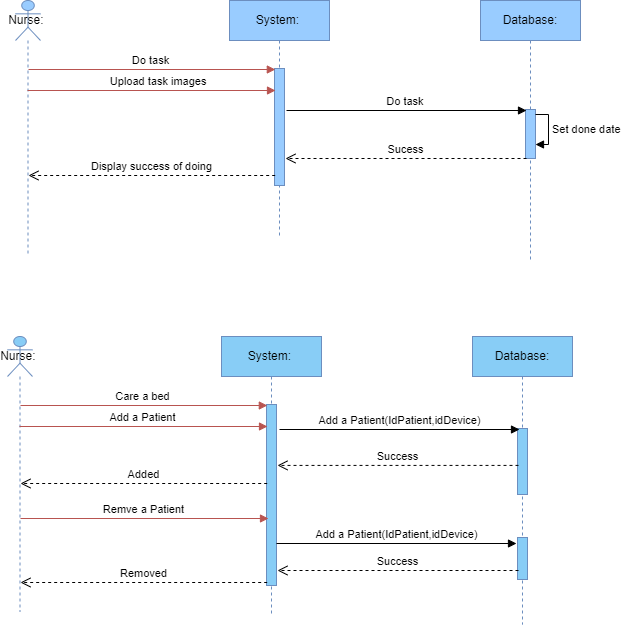

The diagram above was exported from draw.io. Its source (the exported page's mxGraphModel, read from the mxfile embedded in the PNG):
<mxGraphModel dx="863" dy="505" grid="0" gridSize="10" guides="1" tooltips="1" connect="1" arrows="1" fold="1" page="1" pageScale="1" pageWidth="827" pageHeight="1169" math="0" shadow="0">
  <root>
    <mxCell id="0" />
    <mxCell id="1" parent="0" />
    <mxCell id="skhujSO_3xJ1M6DJC75b-1" value="Nurse:&amp;nbsp;" style="shape=umlLifeline;perimeter=lifelinePerimeter;whiteSpace=wrap;html=1;container=1;dropTarget=0;collapsible=0;recursiveResize=0;outlineConnect=0;portConstraint=eastwest;newEdgeStyle={&quot;curved&quot;:0,&quot;rounded&quot;:0};participant=umlActor;fillColor=#99CCFF;strokeColor=#6c8ebf;" parent="1" vertex="1">
      <mxGeometry x="131" y="125" width="25" height="254" as="geometry" />
    </mxCell>
    <mxCell id="skhujSO_3xJ1M6DJC75b-2" value="System:&amp;nbsp;" style="shape=umlLifeline;perimeter=lifelinePerimeter;whiteSpace=wrap;html=1;container=1;dropTarget=0;collapsible=0;recursiveResize=0;outlineConnect=0;portConstraint=eastwest;newEdgeStyle={&quot;curved&quot;:0,&quot;rounded&quot;:0};fillColor=#99CCFF;strokeColor=#6c8ebf;" parent="1" vertex="1">
      <mxGeometry x="345" y="125" width="100" height="238" as="geometry" />
    </mxCell>
    <mxCell id="skhujSO_3xJ1M6DJC75b-3" value="" style="html=1;points=[[0,0,0,0,5],[0,1,0,0,-5],[1,0,0,0,5],[1,1,0,0,-5]];perimeter=orthogonalPerimeter;outlineConnect=0;targetShapes=umlLifeline;portConstraint=eastwest;newEdgeStyle={&quot;curved&quot;:0,&quot;rounded&quot;:0};fillColor=#99CCFF;strokeColor=#6c8ebf;" parent="skhujSO_3xJ1M6DJC75b-2" vertex="1">
      <mxGeometry x="45" y="68" width="10" height="117" as="geometry" />
    </mxCell>
    <mxCell id="skhujSO_3xJ1M6DJC75b-4" value="Database:" style="shape=umlLifeline;perimeter=lifelinePerimeter;whiteSpace=wrap;html=1;container=1;dropTarget=0;collapsible=0;recursiveResize=0;outlineConnect=0;portConstraint=eastwest;newEdgeStyle={&quot;curved&quot;:0,&quot;rounded&quot;:0};fillColor=#99CCFF;strokeColor=#6c8ebf;" parent="1" vertex="1">
      <mxGeometry x="596" y="125" width="100" height="259" as="geometry" />
    </mxCell>
    <mxCell id="skhujSO_3xJ1M6DJC75b-24" value="" style="html=1;points=[[0,0,0,0,5],[0,1,0,0,-5],[1,0,0,0,5],[1,1,0,0,-5]];perimeter=orthogonalPerimeter;outlineConnect=0;targetShapes=umlLifeline;portConstraint=eastwest;newEdgeStyle={&quot;curved&quot;:0,&quot;rounded&quot;:0};fillColor=#99CCFF;strokeColor=#6c8ebf;" parent="skhujSO_3xJ1M6DJC75b-4" vertex="1">
      <mxGeometry x="45" y="109" width="10" height="49" as="geometry" />
    </mxCell>
    <mxCell id="skhujSO_3xJ1M6DJC75b-25" value="Set done date" style="html=1;align=left;spacingLeft=2;endArrow=block;rounded=0;edgeStyle=orthogonalEdgeStyle;curved=0;rounded=0;exitX=1;exitY=0;exitDx=0;exitDy=5;exitPerimeter=0;" parent="skhujSO_3xJ1M6DJC75b-4" source="skhujSO_3xJ1M6DJC75b-24" target="skhujSO_3xJ1M6DJC75b-24" edge="1">
      <mxGeometry relative="1" as="geometry">
        <mxPoint x="-38" y="102" as="sourcePoint" />
        <Array as="points">
          <mxPoint x="68" y="114" />
          <mxPoint x="68" y="144" />
        </Array>
      </mxGeometry>
    </mxCell>
    <mxCell id="skhujSO_3xJ1M6DJC75b-16" value="Do task" style="html=1;verticalAlign=bottom;endArrow=block;curved=0;rounded=0;fillColor=#f8cecc;strokeColor=#b85450;" parent="1" edge="1">
      <mxGeometry x="-0.0045" width="80" relative="1" as="geometry">
        <mxPoint x="143.99666666666656" y="194" as="sourcePoint" />
        <mxPoint x="390.8299999999999" y="194" as="targetPoint" />
        <mxPoint as="offset" />
      </mxGeometry>
    </mxCell>
    <mxCell id="skhujSO_3xJ1M6DJC75b-19" value="&amp;nbsp; &amp;nbsp; &amp;nbsp;Upload task images" style="html=1;verticalAlign=bottom;endArrow=block;curved=0;rounded=0;fillColor=#f8cecc;strokeColor=#b85450;" parent="1" edge="1">
      <mxGeometry x="-0.0045" width="80" relative="1" as="geometry">
        <mxPoint x="142.99761904761903" y="215" as="sourcePoint" />
        <mxPoint x="391" y="215" as="targetPoint" />
        <mxPoint as="offset" />
      </mxGeometry>
    </mxCell>
    <mxCell id="skhujSO_3xJ1M6DJC75b-21" value="Sucess" style="html=1;verticalAlign=bottom;endArrow=open;dashed=1;endSize=8;curved=0;rounded=0;" parent="1" edge="1">
      <mxGeometry relative="1" as="geometry">
        <mxPoint x="642" y="283" as="sourcePoint" />
        <mxPoint x="401" y="283" as="targetPoint" />
      </mxGeometry>
    </mxCell>
    <mxCell id="skhujSO_3xJ1M6DJC75b-22" value="Display success of doing" style="html=1;verticalAlign=bottom;endArrow=open;dashed=1;endSize=8;curved=0;rounded=0;" parent="1" edge="1">
      <mxGeometry relative="1" as="geometry">
        <mxPoint x="390.6700000000001" y="300" as="sourcePoint" />
        <mxPoint x="144.00333333333333" y="300" as="targetPoint" />
      </mxGeometry>
    </mxCell>
    <mxCell id="skhujSO_3xJ1M6DJC75b-12" value="Do task&amp;nbsp;" style="html=1;verticalAlign=bottom;endArrow=block;curved=0;rounded=0;" parent="1" edge="1">
      <mxGeometry width="80" relative="1" as="geometry">
        <mxPoint x="402" y="235" as="sourcePoint" />
        <mxPoint x="642" y="235" as="targetPoint" />
      </mxGeometry>
    </mxCell>
    <mxCell id="Vsi1CR2Hqv7BNKJUNMQO-1" value="Nurse:&amp;nbsp;" style="shape=umlLifeline;perimeter=lifelinePerimeter;whiteSpace=wrap;html=1;container=1;dropTarget=0;collapsible=0;recursiveResize=0;outlineConnect=0;portConstraint=eastwest;newEdgeStyle={&quot;curved&quot;:0,&quot;rounded&quot;:0};participant=umlActor;fillColor=#88CDF6;strokeColor=#6c8ebf;" parent="1" vertex="1">
      <mxGeometry x="123" y="461" width="25" height="275" as="geometry" />
    </mxCell>
    <mxCell id="Vsi1CR2Hqv7BNKJUNMQO-2" value="System:&amp;nbsp;" style="shape=umlLifeline;perimeter=lifelinePerimeter;whiteSpace=wrap;html=1;container=1;dropTarget=0;collapsible=0;recursiveResize=0;outlineConnect=0;portConstraint=eastwest;newEdgeStyle={&quot;curved&quot;:0,&quot;rounded&quot;:0};fillColor=#88CDF6;strokeColor=#6c8ebf;" parent="1" vertex="1">
      <mxGeometry x="337" y="461" width="100" height="278" as="geometry" />
    </mxCell>
    <mxCell id="Vsi1CR2Hqv7BNKJUNMQO-3" value="" style="html=1;points=[[0,0,0,0,5],[0,1,0,0,-5],[1,0,0,0,5],[1,1,0,0,-5]];perimeter=orthogonalPerimeter;outlineConnect=0;targetShapes=umlLifeline;portConstraint=eastwest;newEdgeStyle={&quot;curved&quot;:0,&quot;rounded&quot;:0};fillColor=#88CDF6;strokeColor=#6c8ebf;" parent="Vsi1CR2Hqv7BNKJUNMQO-2" vertex="1">
      <mxGeometry x="45" y="68" width="10" height="181" as="geometry" />
    </mxCell>
    <mxCell id="Vsi1CR2Hqv7BNKJUNMQO-4" value="Database:" style="shape=umlLifeline;perimeter=lifelinePerimeter;whiteSpace=wrap;html=1;container=1;dropTarget=0;collapsible=0;recursiveResize=0;outlineConnect=0;portConstraint=eastwest;newEdgeStyle={&quot;curved&quot;:0,&quot;rounded&quot;:0};fillColor=#88CDF6;strokeColor=#6c8ebf;" parent="1" vertex="1">
      <mxGeometry x="588" y="461" width="100" height="288" as="geometry" />
    </mxCell>
    <mxCell id="Vsi1CR2Hqv7BNKJUNMQO-5" value="" style="html=1;points=[[0,0,0,0,5],[0,1,0,0,-5],[1,0,0,0,5],[1,1,0,0,-5]];perimeter=orthogonalPerimeter;outlineConnect=0;targetShapes=umlLifeline;portConstraint=eastwest;newEdgeStyle={&quot;curved&quot;:0,&quot;rounded&quot;:0};fillColor=#88CDF6;strokeColor=#6c8ebf;" parent="Vsi1CR2Hqv7BNKJUNMQO-4" vertex="1">
      <mxGeometry x="45" y="92" width="10" height="66" as="geometry" />
    </mxCell>
    <mxCell id="NNL0fEbZNUkxEUkpeLSC-3" value="" style="html=1;points=[[0,0,0,0,5],[0,1,0,0,-5],[1,0,0,0,5],[1,1,0,0,-5]];perimeter=orthogonalPerimeter;outlineConnect=0;targetShapes=umlLifeline;portConstraint=eastwest;newEdgeStyle={&quot;curved&quot;:0,&quot;rounded&quot;:0};fillColor=#88CDF6;strokeColor=#6c8ebf;" vertex="1" parent="Vsi1CR2Hqv7BNKJUNMQO-4">
      <mxGeometry x="45" y="201" width="10" height="42" as="geometry" />
    </mxCell>
    <mxCell id="Vsi1CR2Hqv7BNKJUNMQO-7" value="Care a bed" style="html=1;verticalAlign=bottom;endArrow=block;curved=0;rounded=0;fillColor=#f8cecc;strokeColor=#b85450;" parent="1" edge="1">
      <mxGeometry x="-0.0045" width="80" relative="1" as="geometry">
        <mxPoint x="135.99666666666656" y="530" as="sourcePoint" />
        <mxPoint x="382.8299999999999" y="530" as="targetPoint" />
        <mxPoint as="offset" />
      </mxGeometry>
    </mxCell>
    <mxCell id="Vsi1CR2Hqv7BNKJUNMQO-8" value="Add a Patient" style="html=1;verticalAlign=bottom;endArrow=block;curved=0;rounded=0;fillColor=#f8cecc;strokeColor=#b85450;" parent="1" edge="1">
      <mxGeometry x="-0.0045" width="80" relative="1" as="geometry">
        <mxPoint x="134.99761904761903" y="551" as="sourcePoint" />
        <mxPoint x="383" y="551" as="targetPoint" />
        <mxPoint as="offset" />
      </mxGeometry>
    </mxCell>
    <mxCell id="Vsi1CR2Hqv7BNKJUNMQO-9" value="Success" style="html=1;verticalAlign=bottom;endArrow=open;dashed=1;endSize=8;curved=0;rounded=0;" parent="1" edge="1">
      <mxGeometry relative="1" as="geometry">
        <mxPoint x="634" y="589.91" as="sourcePoint" />
        <mxPoint x="393" y="589.91" as="targetPoint" />
      </mxGeometry>
    </mxCell>
    <mxCell id="Vsi1CR2Hqv7BNKJUNMQO-10" value="Added" style="html=1;verticalAlign=bottom;endArrow=open;dashed=1;endSize=8;curved=0;rounded=0;" parent="1" edge="1">
      <mxGeometry x="0.0016" relative="1" as="geometry">
        <mxPoint x="382.6700000000001" y="608" as="sourcePoint" />
        <mxPoint x="136.00333333333333" y="608" as="targetPoint" />
        <mxPoint as="offset" />
      </mxGeometry>
    </mxCell>
    <mxCell id="Vsi1CR2Hqv7BNKJUNMQO-11" value="Add a Patient(IdPatient,idDevice)" style="html=1;verticalAlign=bottom;endArrow=block;curved=0;rounded=0;" parent="1" edge="1">
      <mxGeometry width="80" relative="1" as="geometry">
        <mxPoint x="395" y="554" as="sourcePoint" />
        <mxPoint x="635" y="554" as="targetPoint" />
      </mxGeometry>
    </mxCell>
    <mxCell id="NNL0fEbZNUkxEUkpeLSC-1" value="Remve a Patient" style="html=1;verticalAlign=bottom;endArrow=block;curved=0;rounded=0;fillColor=#f8cecc;strokeColor=#b85450;" edge="1" parent="1">
      <mxGeometry x="-0.0045" width="80" relative="1" as="geometry">
        <mxPoint x="135.99761904761903" y="643" as="sourcePoint" />
        <mxPoint x="384" y="643" as="targetPoint" />
        <mxPoint as="offset" />
      </mxGeometry>
    </mxCell>
    <mxCell id="NNL0fEbZNUkxEUkpeLSC-2" value="Add a Patient(IdPatient,idDevice)" style="html=1;verticalAlign=bottom;endArrow=block;curved=0;rounded=0;" edge="1" parent="1">
      <mxGeometry width="80" relative="1" as="geometry">
        <mxPoint x="392" y="668" as="sourcePoint" />
        <mxPoint x="632" y="668" as="targetPoint" />
      </mxGeometry>
    </mxCell>
    <mxCell id="NNL0fEbZNUkxEUkpeLSC-4" value="Success" style="html=1;verticalAlign=bottom;endArrow=open;dashed=1;endSize=8;curved=0;rounded=0;" edge="1" parent="1">
      <mxGeometry relative="1" as="geometry">
        <mxPoint x="634" y="695" as="sourcePoint" />
        <mxPoint x="393" y="695" as="targetPoint" />
      </mxGeometry>
    </mxCell>
    <mxCell id="NNL0fEbZNUkxEUkpeLSC-5" value="Removed" style="html=1;verticalAlign=bottom;endArrow=open;dashed=1;endSize=8;curved=0;rounded=0;" edge="1" parent="1">
      <mxGeometry x="0.0016" relative="1" as="geometry">
        <mxPoint x="382.6700000000001" y="707" as="sourcePoint" />
        <mxPoint x="136.00333333333333" y="707" as="targetPoint" />
        <mxPoint as="offset" />
      </mxGeometry>
    </mxCell>
  </root>
</mxGraphModel>